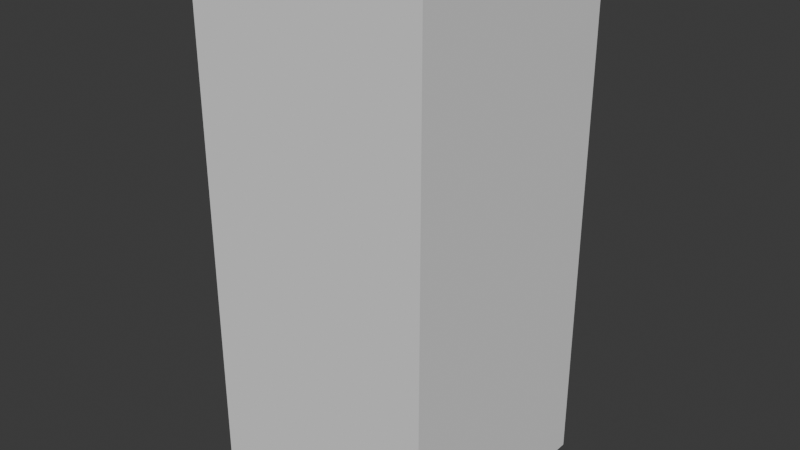 # Source: SM_Env_Monolith_01.blend  (saved by Blender 5.1.30; exported with 4.5.12 LTS)
import bpy
from mathutils import Matrix  # noqa: F401  (used for matrix-valued properties, if any)

bpy.ops.wm.read_factory_settings(use_empty=True)
scene = bpy.context.scene
scene.name = 'Scene'

# ---- collections
col_sm_env_monolith_01 = bpy.data.collections.new('SM_Env_Monolith_01'); scene.collection.children.link(col_sm_env_monolith_01)
col_sm_env_monolith_01_001 = bpy.data.collections.new('SM_Env_Monolith_01.001'); col_sm_env_monolith_01.children.link(col_sm_env_monolith_01_001)

# ---- world
world_world = bpy.data.worlds.new('World'); scene.world = world_world
world_world.use_nodes = True; world_world.node_tree.nodes.clear()
_N = world_world.node_tree.nodes; _L = world_world.node_tree.links
n0 = _N.new('ShaderNodeOutputWorld'); n0.name = 'World Output'; n0.location = (200, 100)
n1 = _N.new('ShaderNodeBackground'); n1.name = 'Background'; n1.location = (-200, 100)
n1.inputs[0].default_value = (0.05088, 0.05088, 0.05088, 1.0)
_L.new(n1.outputs[0], n0.inputs[0])
n0.is_active_output = True
world_world.color = (0.05088, 0.05088, 0.05088)
world_world.sun_shadow_jitter_overblur = 0.0

# ---- meshes
me_cube = bpy.data.meshes.new('Cube')
me_cube.from_pydata([(-1.0, -1.0, -1.0), (-1.0, -1.0, 1.0), (-1.0, 1.0, -1.0), (-1.0, 1.0, 1.0), (1.0, -1.0, -1.0), (1.0, -1.0, 1.0), (1.0, 1.0, -1.0), (1.0, 1.0, 1.0)], [], [(0, 1, 3, 2), (2, 3, 7, 6), (6, 7, 5, 4), (4, 5, 1, 0), (2, 6, 4, 0), (7, 3, 1, 5)])
_uv = me_cube.uv_layers.new(name='UVMap')
_uv.uv.foreach_set('vector', [0.375, 0.0, 0.625, 0.0, 0.625, 0.25, 0.375, 0.25, 0.375, 0.25, 0.625, 0.25, 0.625, 0.5, 0.375, 0.5, 0.375, 0.5, 0.625, 0.5, 0.625, 0.75, 0.375, 0.75, 0.375, 0.75, 0.625, 0.75, 0.625, 1.0, 0.375, 1.0, 0.125, 0.5, 0.375, 0.5, 0.375, 0.75, 0.125, 0.75, 0.625, 0.5, 0.875, 0.5, 0.875, 0.75, 0.625, 0.75])
me_cube.update()
me_mesh = bpy.data.meshes.new('Mesh')
me_mesh.from_pydata([], [], [])
me_mesh.update()

# ---- objects
ob_collision = bpy.data.objects.new('COLLISION', me_cube)
ob_sm_env_monolith_01 = bpy.data.objects.new('SM_Env_Monolith_01', me_mesh)

# ---- transforms, parenting, visibility, modifiers, constraints
ob_collision.location = (0.0, 0.0, 2.069)
ob_collision.scale = (0.9493, 0.9491, 2.081)
ob_collision.display_type = 'BOUNDS'
ob_sm_env_monolith_01.location = (0.0, 0.0, -0.01185)
ob_sm_env_monolith_01.scale = (0.5, 0.5, 0.5)
ob_sm_env_monolith_01.color = (0.8, 0.8, 0.8, 1.0)
ob_sm_env_monolith_01.material_slots[0].link = 'OBJECT'; ob_sm_env_monolith_01.material_slots[0].material = None

# ---- collection membership
col_sm_env_monolith_01.objects.link(ob_collision)
col_sm_env_monolith_01_001.objects.link(ob_sm_env_monolith_01)

# ---- scene / render settings (as saved in the file)
scene.frame_start = 1; scene.frame_end = 250; scene.frame_set(1)
scene.render.engine = 'BLENDER_EEVEE_NEXT'
scene.render.bake_bias = 0.0
scene.render.bake_samples = 0
bpy.context.view_layer.update()

# ---- added for rendering (the .blend has no active camera and no usable light): camera, sun
cam_auto = bpy.data.cameras.new('AutoCamera')
cam_auto.lens = 50.0
cam_auto.sensor_width = 36.0
cam_auto.clip_end = 1000.0
ob_auto_camera = bpy.data.objects.new('AutoCamera', cam_auto)
scene.collection.objects.link(ob_auto_camera)
ob_auto_camera.location = (4.58198, -5.49838, 5.73442)
ob_auto_camera.rotation_euler = (1.09748, -7.21219e-08, 0.694738)
scene.camera = ob_auto_camera
light_auto_sun = bpy.data.lights.new('AutoSun', 'SUN')
light_auto_sun.energy = 3.0
light_auto_sun.angle = 0.0523599
ob_auto_sun = bpy.data.objects.new('AutoSun', light_auto_sun)
scene.collection.objects.link(ob_auto_sun)
ob_auto_sun.rotation_euler = (0.872665, 0.174533, 0.523599)
bpy.context.view_layer.update()
